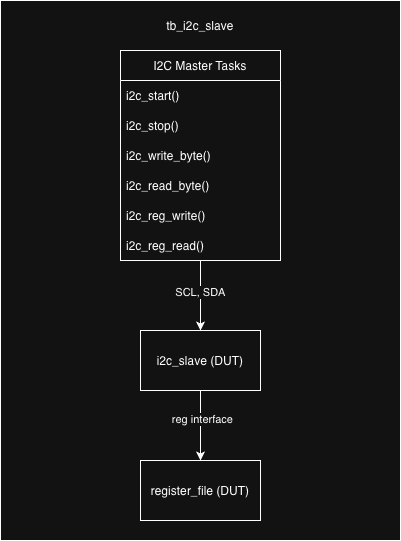

The diagram above was exported from draw.io. Its source (the exported page's mxGraphModel, read from the mxfile embedded in the PNG):
<mxGraphModel dx="1348" dy="897" grid="1" gridSize="10" guides="1" tooltips="1" connect="1" arrows="1" fold="1" page="1" pageScale="1" pageWidth="1100" pageHeight="850" math="0" shadow="0">
  <root>
    <mxCell id="0" />
    <mxCell id="1" parent="0" />
    <mxCell id="zqSUTvGeAwQ-FCePUTOd-10" parent="1" style="rounded=0;whiteSpace=wrap;html=1;" value="" vertex="1">
      <mxGeometry height="540" width="400" x="350" y="30" as="geometry" />
    </mxCell>
    <mxCell id="zqSUTvGeAwQ-FCePUTOd-2" parent="1" style="swimlane;fontStyle=0;childLayout=stackLayout;horizontal=1;startSize=30;horizontalStack=0;resizeParent=1;resizeParentMax=0;resizeLast=0;collapsible=1;marginBottom=0;whiteSpace=wrap;html=1;" value="I2C Master Tasks" vertex="1">
      <mxGeometry height="210" width="160" x="470" y="80" as="geometry" />
    </mxCell>
    <mxCell id="zqSUTvGeAwQ-FCePUTOd-3" parent="zqSUTvGeAwQ-FCePUTOd-2" style="text;strokeColor=none;fillColor=none;align=left;verticalAlign=middle;spacingLeft=4;spacingRight=4;overflow=hidden;points=[[0,0.5],[1,0.5]];portConstraint=eastwest;rotatable=0;whiteSpace=wrap;html=1;" value="i2c_start()" vertex="1">
      <mxGeometry height="30" width="160" y="30" as="geometry" />
    </mxCell>
    <mxCell id="zqSUTvGeAwQ-FCePUTOd-4" parent="zqSUTvGeAwQ-FCePUTOd-2" style="text;strokeColor=none;fillColor=none;align=left;verticalAlign=middle;spacingLeft=4;spacingRight=4;overflow=hidden;points=[[0,0.5],[1,0.5]];portConstraint=eastwest;rotatable=0;whiteSpace=wrap;html=1;" value="i2c_stop()" vertex="1">
      <mxGeometry height="30" width="160" y="60" as="geometry" />
    </mxCell>
    <mxCell id="zqSUTvGeAwQ-FCePUTOd-5" parent="zqSUTvGeAwQ-FCePUTOd-2" style="text;strokeColor=none;fillColor=none;align=left;verticalAlign=middle;spacingLeft=4;spacingRight=4;overflow=hidden;points=[[0,0.5],[1,0.5]];portConstraint=eastwest;rotatable=0;whiteSpace=wrap;html=1;" value="i2c_write_byte()" vertex="1">
      <mxGeometry height="30" width="160" y="90" as="geometry" />
    </mxCell>
    <mxCell id="zqSUTvGeAwQ-FCePUTOd-6" parent="zqSUTvGeAwQ-FCePUTOd-2" style="text;strokeColor=none;fillColor=none;align=left;verticalAlign=middle;spacingLeft=4;spacingRight=4;overflow=hidden;points=[[0,0.5],[1,0.5]];portConstraint=eastwest;rotatable=0;whiteSpace=wrap;html=1;" value="i2c_read_byte()" vertex="1">
      <mxGeometry height="30" width="160" y="120" as="geometry" />
    </mxCell>
    <mxCell id="zqSUTvGeAwQ-FCePUTOd-7" parent="zqSUTvGeAwQ-FCePUTOd-2" style="text;strokeColor=none;fillColor=none;align=left;verticalAlign=middle;spacingLeft=4;spacingRight=4;overflow=hidden;points=[[0,0.5],[1,0.5]];portConstraint=eastwest;rotatable=0;whiteSpace=wrap;html=1;" value="i2c_reg_write()" vertex="1">
      <mxGeometry height="30" width="160" y="150" as="geometry" />
    </mxCell>
    <mxCell id="zqSUTvGeAwQ-FCePUTOd-8" parent="zqSUTvGeAwQ-FCePUTOd-2" style="text;strokeColor=none;fillColor=none;align=left;verticalAlign=middle;spacingLeft=4;spacingRight=4;overflow=hidden;points=[[0,0.5],[1,0.5]];portConstraint=eastwest;rotatable=0;whiteSpace=wrap;html=1;" value="i2c_reg_read()" vertex="1">
      <mxGeometry height="30" width="160" y="180" as="geometry" />
    </mxCell>
    <mxCell id="zqSUTvGeAwQ-FCePUTOd-11" parent="1" style="text;html=1;whiteSpace=wrap;strokeColor=none;fillColor=none;align=center;verticalAlign=middle;rounded=0;" value="tb_i2c_slave" vertex="1">
      <mxGeometry height="30" width="70" x="515" y="40" as="geometry" />
    </mxCell>
    <mxCell id="zqSUTvGeAwQ-FCePUTOd-12" edge="1" parent="1" style="endArrow=classic;html=1;rounded=0;entryX=0.5;entryY=0;entryDx=0;entryDy=0;" target="zqSUTvGeAwQ-FCePUTOd-13" value="">
      <mxGeometry height="50" relative="1" width="50" as="geometry">
        <mxPoint x="550" y="290" as="sourcePoint" />
        <mxPoint x="580" y="440" as="targetPoint" />
      </mxGeometry>
    </mxCell>
    <mxCell id="zqSUTvGeAwQ-FCePUTOd-14" connectable="0" parent="zqSUTvGeAwQ-FCePUTOd-12" style="edgeLabel;html=1;align=center;verticalAlign=middle;resizable=0;points=[];" value="SCL, SDA" vertex="1">
      <mxGeometry relative="1" x="-0.1143" y="-1" as="geometry">
        <mxPoint as="offset" />
      </mxGeometry>
    </mxCell>
    <mxCell id="zqSUTvGeAwQ-FCePUTOd-16" edge="1" parent="1" source="zqSUTvGeAwQ-FCePUTOd-13" style="edgeStyle=orthogonalEdgeStyle;rounded=0;orthogonalLoop=1;jettySize=auto;html=1;entryX=0.5;entryY=0;entryDx=0;entryDy=0;" target="zqSUTvGeAwQ-FCePUTOd-15">
      <mxGeometry relative="1" as="geometry" />
    </mxCell>
    <mxCell id="zqSUTvGeAwQ-FCePUTOd-17" connectable="0" parent="zqSUTvGeAwQ-FCePUTOd-16" style="edgeLabel;html=1;align=center;verticalAlign=middle;resizable=0;points=[];" value="reg interface" vertex="1">
      <mxGeometry relative="1" x="-0.2" y="1" as="geometry">
        <mxPoint as="offset" />
      </mxGeometry>
    </mxCell>
    <mxCell id="zqSUTvGeAwQ-FCePUTOd-13" parent="1" style="rounded=0;whiteSpace=wrap;html=1;" value="i2c_slave (DUT)" vertex="1">
      <mxGeometry height="60" width="120" x="490" y="360" as="geometry" />
    </mxCell>
    <mxCell id="zqSUTvGeAwQ-FCePUTOd-15" parent="1" style="rounded=0;whiteSpace=wrap;html=1;" value="register_file (DUT)" vertex="1">
      <mxGeometry height="60" width="120" x="490" y="490" as="geometry" />
    </mxCell>
  </root>
</mxGraphModel>